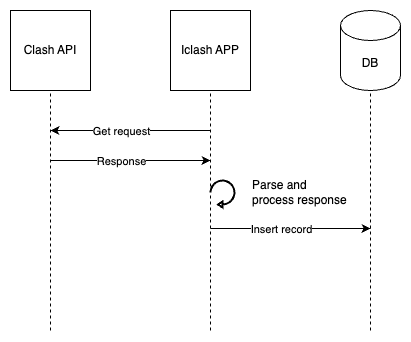

The diagram above was exported from draw.io. Its source (the exported page's mxGraphModel, read from the mxfile embedded in the PNG):
<mxGraphModel dx="899" dy="798" grid="1" gridSize="10" guides="1" tooltips="1" connect="1" arrows="1" fold="1" page="1" pageScale="1" pageWidth="850" pageHeight="1100" math="0" shadow="0">
  <root>
    <mxCell id="0" />
    <mxCell id="1" parent="0" />
    <mxCell id="X152poWFwjjGDZdYsSzq-1" value="Clash API" style="whiteSpace=wrap;html=1;aspect=fixed;" parent="1" vertex="1">
      <mxGeometry x="160" y="240" width="80" height="80" as="geometry" />
    </mxCell>
    <mxCell id="X152poWFwjjGDZdYsSzq-3" value="DB" style="shape=cylinder3;whiteSpace=wrap;html=1;boundedLbl=1;backgroundOutline=1;size=15;" parent="1" vertex="1">
      <mxGeometry x="490" y="240" width="60" height="80" as="geometry" />
    </mxCell>
    <mxCell id="X152poWFwjjGDZdYsSzq-5" value="" style="endArrow=none;dashed=1;html=1;rounded=0;entryX=0.5;entryY=1;entryDx=0;entryDy=0;" parent="1" target="X152poWFwjjGDZdYsSzq-1" edge="1">
      <mxGeometry width="50" height="50" relative="1" as="geometry">
        <mxPoint x="200" y="560" as="sourcePoint" />
        <mxPoint x="230" y="450" as="targetPoint" />
      </mxGeometry>
    </mxCell>
    <mxCell id="X152poWFwjjGDZdYsSzq-7" value="" style="endArrow=none;dashed=1;html=1;rounded=0;entryX=0.5;entryY=1;entryDx=0;entryDy=0;entryPerimeter=0;" parent="1" target="X152poWFwjjGDZdYsSzq-3" edge="1">
      <mxGeometry width="50" height="50" relative="1" as="geometry">
        <mxPoint x="520" y="560" as="sourcePoint" />
        <mxPoint x="380" y="330" as="targetPoint" />
      </mxGeometry>
    </mxCell>
    <mxCell id="12wxsiAhVJjR0vdfCmlL-1" value="Iclash APP" style="whiteSpace=wrap;html=1;aspect=fixed;" parent="1" vertex="1">
      <mxGeometry x="320" y="240" width="80" height="80" as="geometry" />
    </mxCell>
    <mxCell id="12wxsiAhVJjR0vdfCmlL-2" value="" style="endArrow=none;dashed=1;html=1;rounded=0;entryX=0.5;entryY=1;entryDx=0;entryDy=0;" parent="1" target="12wxsiAhVJjR0vdfCmlL-1" edge="1">
      <mxGeometry width="50" height="50" relative="1" as="geometry">
        <mxPoint x="360" y="560" as="sourcePoint" />
        <mxPoint x="390" y="450" as="targetPoint" />
      </mxGeometry>
    </mxCell>
    <mxCell id="12wxsiAhVJjR0vdfCmlL-5" value="" style="endArrow=classic;html=1;rounded=0;" parent="1" edge="1">
      <mxGeometry width="50" height="50" relative="1" as="geometry">
        <mxPoint x="360" y="360" as="sourcePoint" />
        <mxPoint x="200" y="360" as="targetPoint" />
      </mxGeometry>
    </mxCell>
    <mxCell id="12wxsiAhVJjR0vdfCmlL-6" value="Get request" style="edgeLabel;html=1;align=center;verticalAlign=middle;resizable=0;points=[];" parent="12wxsiAhVJjR0vdfCmlL-5" vertex="1" connectable="0">
      <mxGeometry x="-0.1375" y="2" relative="1" as="geometry">
        <mxPoint x="-21" y="-2" as="offset" />
      </mxGeometry>
    </mxCell>
    <mxCell id="12wxsiAhVJjR0vdfCmlL-7" value="" style="endArrow=classic;html=1;rounded=0;" parent="1" edge="1">
      <mxGeometry width="50" height="50" relative="1" as="geometry">
        <mxPoint x="200" y="390" as="sourcePoint" />
        <mxPoint x="360" y="390" as="targetPoint" />
      </mxGeometry>
    </mxCell>
    <mxCell id="12wxsiAhVJjR0vdfCmlL-8" value="Response" style="edgeLabel;html=1;align=center;verticalAlign=middle;resizable=0;points=[];" parent="12wxsiAhVJjR0vdfCmlL-7" vertex="1" connectable="0">
      <mxGeometry x="-0.1375" y="2" relative="1" as="geometry">
        <mxPoint x="1" y="2" as="offset" />
      </mxGeometry>
    </mxCell>
    <mxCell id="12wxsiAhVJjR0vdfCmlL-12" value="" style="endArrow=classic;html=1;rounded=0;" parent="1" edge="1">
      <mxGeometry width="50" height="50" relative="1" as="geometry">
        <mxPoint x="360" y="458" as="sourcePoint" />
        <mxPoint x="520" y="458" as="targetPoint" />
      </mxGeometry>
    </mxCell>
    <mxCell id="12wxsiAhVJjR0vdfCmlL-13" value="Insert record" style="edgeLabel;html=1;align=center;verticalAlign=middle;resizable=0;points=[];" parent="12wxsiAhVJjR0vdfCmlL-12" vertex="1" connectable="0">
      <mxGeometry x="-0.1375" y="2" relative="1" as="geometry">
        <mxPoint x="1" y="2" as="offset" />
      </mxGeometry>
    </mxCell>
    <mxCell id="12wxsiAhVJjR0vdfCmlL-15" value="" style="html=1;verticalLabelPosition=bottom;align=center;labelBackgroundColor=#ffffff;verticalAlign=top;strokeWidth=2;strokeColor=default;shadow=0;dashed=0;shape=mxgraph.ios7.icons.reload;fillColor=default;rotation=-180;" parent="1" vertex="1">
      <mxGeometry x="360" y="410" width="24" height="27" as="geometry" />
    </mxCell>
    <mxCell id="12wxsiAhVJjR0vdfCmlL-16" value="Parse and process response" style="text;html=1;align=left;verticalAlign=middle;whiteSpace=wrap;rounded=0;" parent="1" vertex="1">
      <mxGeometry x="400" y="407" width="100" height="30" as="geometry" />
    </mxCell>
  </root>
</mxGraphModel>